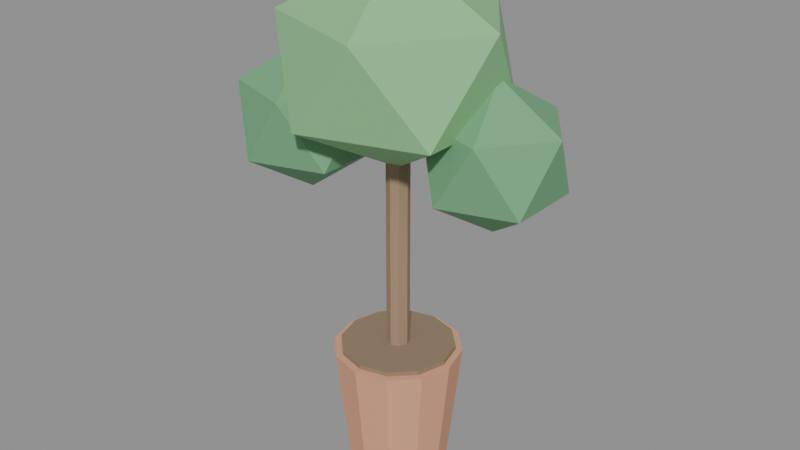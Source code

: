 # Source: PLANTA_VASO_MEDIO_v01.blend  (saved by Blender 4.2.66; exported with 4.5.12 LTS)
import bpy
from mathutils import Matrix  # noqa: F401  (used for matrix-valued properties, if any)

bpy.ops.wm.read_factory_settings(use_empty=True)
scene = bpy.context.scene
scene.name = 'Scene'

# ---- materials (node trees are filled in below, after node groups)
mat_polyroom_pbr = bpy.data.materials.new('Polyroom_PBR')

# ---- material node trees
mat_polyroom_pbr.use_nodes = True; mat_polyroom_pbr.node_tree.nodes.clear()
_N = mat_polyroom_pbr.node_tree.nodes; _L = mat_polyroom_pbr.node_tree.links
n0 = _N.new('ShaderNodeOutputMaterial'); n0.name = 'Material Output'; n0.location = (0, 0)
n1 = _N.new('ShaderNodeBsdfPrincipled'); n1.name = 'Principled BSDF'; n1.location = (0, 0)
n1.inputs[2].default_value = 0.8
n2 = _N.new('ShaderNodeVertexColor'); n2.name = 'Color Attribute'; n2.location = (0, 0)
n2.layer_name = 'Color'
_L.new(n2.outputs[0], n1.inputs[0])
_L.new(n1.outputs[0], n0.inputs[0])
n0.is_active_output = True

# ---- meshes
me_planta_vaso_medio_v01 = bpy.data.meshes.new('PLANTA_VASO_MEDIO_v01')
me_planta_vaso_medio_v01.from_pydata([(0.0, 0.11, 0.0), (0.0, 0.14, 0.28), (0.055, 0.09526, 0.0), (0.07, 0.1212, 0.28), (0.09526, 0.055, 0.0), (0.1212, 0.07, 0.28), (0.11, 0.0, 0.0), (0.14, 0.0, 0.28), (0.09526, -0.055, 0.0), (0.1212, -0.07, 0.28), (0.055, -0.09526, 0.0), (0.07, -0.1212, 0.28), (0.0, -0.11, 0.0), (0.0, -0.14, 0.28), (-0.055, -0.09526, 0.0), (-0.07, -0.1212, 0.28), (-0.09526, -0.055, 0.0), (-0.1212, -0.07, 0.28), (-0.11, 0.0, 0.0), (-0.14, 0.0, 0.28), (-0.09526, 0.055, 0.0), (-0.1212, 0.07, 0.28), (-0.055, 0.09526, 0.0), (-0.07, 0.1212, 0.28), (0.0, 0.125, 0.27), (0.0, 0.125, 0.29), (0.0625, 0.1083, 0.27), (0.0625, 0.1083, 0.29), (0.1083, 0.0625, 0.27), (0.1083, 0.0625, 0.29), (0.125, 0.0, 0.27), (0.125, 0.0, 0.29), (0.1083, -0.0625, 0.27), (0.1083, -0.0625, 0.29), (0.0625, -0.1083, 0.27), (0.0625, -0.1083, 0.29), (0.0, -0.125, 0.27), (0.0, -0.125, 0.29), (-0.0625, -0.1083, 0.27), (-0.0625, -0.1083, 0.29), (-0.1083, -0.0625, 0.27), (-0.1083, -0.0625, 0.29), (-0.125, 0.0, 0.27), (-0.125, 0.0, 0.29), (-0.1083, 0.0625, 0.27), (-0.1083, 0.0625, 0.29), (-0.0625, 0.1083, 0.27), (-0.0625, 0.1083, 0.29), (0.0, 0.025, 0.275), (0.0, 0.025, 0.725), (0.01768, 0.01768, 0.275), (0.01768, 0.01768, 0.725), (0.025, 0.0, 0.275), (0.025, 0.0, 0.725), (0.01768, -0.01768, 0.275), (0.01768, -0.01768, 0.725), (0.0, -0.025, 0.275), (0.0, -0.025, 0.725), (-0.01768, -0.01768, 0.275), (-0.01768, -0.01768, 0.725), (-0.025, 0.0, 0.275), (-0.025, 0.0, 0.725), (-0.01768, 0.01768, 0.275), (-0.01768, 0.01768, 0.725), (0.0, 0.0, 0.699), (0.1881, -0.1367, 0.8212), (-0.07186, -0.2212, 0.8212), (-0.2326, 0.0, 0.8212), (-0.07186, 0.2212, 0.8212), (0.1881, 0.1367, 0.8212), (0.07186, -0.2212, 1.019), (-0.1881, -0.1367, 1.019), (-0.1881, 0.1367, 1.019), (0.07186, 0.2212, 1.019), (0.2326, 0.0, 1.019), (0.0, 0.0, 1.141), (0.2, 0.05, 0.6), (0.3158, -0.03412, 0.6884), (0.1558, -0.0861, 0.6884), (0.05689, 0.05, 0.6884), (0.1558, 0.1861, 0.6884), (0.3158, 0.1341, 0.6884), (0.2442, -0.0861, 0.8316), (0.08422, -0.03412, 0.8316), (0.08422, 0.1341, 0.8316), (0.2442, 0.1861, 0.8316), (0.3431, 0.05, 0.8316), (0.2, 0.05, 0.92), (-0.19, -0.05, 0.62), (-0.07422, -0.1341, 0.7084), (-0.2342, -0.1861, 0.7084), (-0.3331, -0.05, 0.7084), (-0.2342, 0.0861, 0.7084), (-0.07422, 0.03412, 0.7084), (-0.1458, -0.1861, 0.8516), (-0.3058, -0.1341, 0.8516), (-0.3058, 0.03412, 0.8516), (-0.1458, 0.0861, 0.8516), (-0.04689, -0.05, 0.8516), (-0.19, -0.05, 0.94)], [], [(0, 1, 3, 2), (2, 3, 5, 4), (4, 5, 7, 6), (6, 7, 9, 8), (8, 9, 11, 10), (10, 11, 13, 12), (12, 13, 15, 14), (14, 15, 17, 16), (16, 17, 19, 18), (18, 19, 21, 20), (3, 1, 23, 21, 19, 17, 15, 13, 11, 9, 7, 5), (20, 21, 23, 22), (22, 23, 1, 0), (0, 2, 4, 6, 8, 10, 12, 14, 16, 18, 20, 22), (24, 25, 27, 26), (26, 27, 29, 28), (28, 29, 31, 30), (30, 31, 33, 32), (32, 33, 35, 34), (34, 35, 37, 36), (36, 37, 39, 38), (38, 39, 41, 40), (40, 41, 43, 42), (42, 43, 45, 44), (27, 25, 47, 45, 43, 41, 39, 37, 35, 33, 31, 29), (44, 45, 47, 46), (46, 47, 25, 24), (24, 26, 28, 30, 32, 34, 36, 38, 40, 42, 44, 46), (48, 49, 51, 50), (50, 51, 53, 52), (52, 53, 55, 54), (54, 55, 57, 56), (56, 57, 59, 58), (58, 59, 61, 60), (51, 49, 63, 61, 59, 57, 55, 53), (60, 61, 63, 62), (62, 63, 49, 48), (48, 50, 52, 54, 56, 58, 60, 62), (64, 65, 66), (65, 64, 69), (64, 66, 67), (64, 67, 68), (64, 68, 69), (65, 69, 74), (66, 65, 70), (67, 66, 71), (68, 67, 72), (69, 68, 73), (65, 74, 70), (66, 70, 71), (67, 71, 72), (68, 72, 73), (69, 73, 74), (70, 74, 75), (71, 70, 75), (72, 71, 75), (73, 72, 75), (74, 73, 75), (76, 77, 78), (77, 76, 81), (76, 78, 79), (76, 79, 80), (76, 80, 81), (77, 81, 86), (78, 77, 82), (79, 78, 83), (80, 79, 84), (81, 80, 85), (77, 86, 82), (78, 82, 83), (79, 83, 84), (80, 84, 85), (81, 85, 86), (82, 86, 87), (83, 82, 87), (84, 83, 87), (85, 84, 87), (86, 85, 87), (88, 89, 90), (89, 88, 93), (88, 90, 91), (88, 91, 92), (88, 92, 93), (89, 93, 98), (90, 89, 94), (91, 90, 95), (92, 91, 96), (93, 92, 97), (89, 98, 94), (90, 94, 95), (91, 95, 96), (92, 96, 97), (93, 97, 98), (94, 98, 99), (95, 94, 99), (96, 95, 99), (97, 96, 99), (98, 97, 99)])
_uv = me_planta_vaso_medio_v01.uv_layers.new(name='UVMap')
_uv.uv.foreach_set('vector', [0.5142, 0.8344, 0.5193, 0.6746, 0.5546, 0.6739, 0.5419, 0.8339, 0.6216, 0.663, 0.6062, 0.5025, 0.6256, 0.5017, 0.6369, 0.6624, 0.6369, 0.6624, 0.6256, 0.5017, 0.6608, 0.5014, 0.6646, 0.6622, 0.6646, 0.6622, 0.6608, 0.5014, 0.7023, 0.5017, 0.6972, 0.6624, 0.6972, 0.6624, 0.7023, 0.5017, 0.739, 0.5025, 0.726, 0.663, 0.6188, 0.8396, 0.6062, 0.6796, 0.6415, 0.6803, 0.6465, 0.8401, 0.6465, 0.8401, 0.6415, 0.6803, 0.6829, 0.6803, 0.6791, 0.8401, 0.6791, 0.8401, 0.6829, 0.6803, 0.7195, 0.6796, 0.7079, 0.8396, 0.7642, 0.6609, 0.7556, 0.5014, 0.7957, 0.5019, 0.7957, 0.6613, 0.7957, 0.6613, 0.7957, 0.5019, 0.8358, 0.5014, 0.8272, 0.6609, 0.3264, 0.4332, 0.2904, 0.4125, 0.2697, 0.3765, 0.2697, 0.335, 0.2904, 0.2991, 0.3264, 0.2783, 0.3679, 0.2783, 0.4038, 0.2991, 0.4246, 0.335, 0.4246, 0.3765, 0.4038, 0.4125, 0.3679, 0.4332, 0.4529, 0.8339, 0.4412, 0.6739, 0.4778, 0.6746, 0.4816, 0.8344, 0.4816, 0.8344, 0.4778, 0.6746, 0.5193, 0.6746, 0.5142, 0.8344, 0.00832, 0.798, 0.00832, 0.7654, 0.02463, 0.7371, 0.05287, 0.7208, 0.08548, 0.7208, 0.1137, 0.7371, 0.13, 0.7654, 0.13, 0.798, 0.1137, 0.8262, 0.08548, 0.8425, 0.05287, 0.8425, 0.02463, 0.8262, 0.2531, 0.5864, 0.2416, 0.5863, 0.2413, 0.5548, 0.2528, 0.5549, 0.2528, 0.5549, 0.2413, 0.5548, 0.2405, 0.5372, 0.2519, 0.5373, 0.1952, 0.6384, 0.1837, 0.6384, 0.1832, 0.607, 0.1947, 0.607, 0.1947, 0.607, 0.1832, 0.607, 0.1832, 0.5699, 0.1947, 0.5699, 0.1947, 0.5699, 0.1832, 0.5699, 0.1837, 0.5372, 0.1952, 0.5372, 0.2124, 0.5372, 0.2238, 0.5372, 0.2233, 0.5687, 0.2118, 0.5687, 0.2118, 0.5687, 0.2233, 0.5687, 0.2233, 0.6058, 0.2118, 0.6058, 0.2118, 0.6058, 0.2233, 0.6058, 0.2238, 0.6384, 0.2124, 0.6384, 0.6655, 0.2349, 0.6541, 0.2349, 0.6545, 0.1991, 0.6659, 0.1991, 0.6659, 0.1991, 0.6545, 0.1991, 0.6541, 0.1633, 0.6655, 0.1633, 0.2882, 0.7422, 0.2697, 0.7101, 0.2697, 0.673, 0.2882, 0.6409, 0.3203, 0.6224, 0.3574, 0.6224, 0.3895, 0.6409, 0.408, 0.673, 0.408, 0.7101, 0.3895, 0.7422, 0.3574, 0.7607, 0.3203, 0.7607, 0.2519, 0.6561, 0.2405, 0.656, 0.2413, 0.6233, 0.2528, 0.6234, 0.2528, 0.6234, 0.2413, 0.6233, 0.2416, 0.5863, 0.2531, 0.5864, 0.6541, 0.096, 0.6541, 0.05894, 0.6726, 0.02685, 0.7047, 0.00832, 0.7417, 0.00832, 0.7738, 0.02685, 0.7924, 0.05894, 0.7924, 0.096, 0.7738, 0.1281, 0.7417, 0.1466, 0.7047, 0.1466, 0.6726, 0.1281, 0.9469, 0.4036, 0.9469, 0.146, 0.9554, 0.1457, 0.9554, 0.4034, 0.9723, 0.9375, 0.9723, 0.6798, 0.9808, 0.6796, 0.9808, 0.9373, 0.9808, 0.9373, 0.9808, 0.6796, 0.9917, 0.6797, 0.9917, 0.9373, 0.972, 0.4034, 0.972, 0.1457, 0.9805, 0.146, 0.9805, 0.4036, 0.9805, 0.4036, 0.9805, 0.146, 0.9914, 0.1459, 0.9914, 0.4035, 0.9354, 0.9371, 0.9354, 0.6796, 0.9456, 0.6798, 0.9456, 0.9373, 0.5312, 0.2579, 0.5235, 0.2501, 0.5235, 0.2392, 0.5312, 0.2314, 0.5422, 0.2314, 0.5499, 0.2392, 0.5499, 0.2501, 0.5422, 0.2579, 0.9456, 0.9373, 0.9456, 0.6798, 0.9557, 0.6796, 0.9557, 0.9371, 0.936, 0.4035, 0.936, 0.1459, 0.9469, 0.146, 0.9469, 0.4036, 0.5666, 0.2501, 0.5666, 0.2392, 0.5743, 0.2314, 0.5853, 0.2314, 0.593, 0.2392, 0.593, 0.2501, 0.5853, 0.2579, 0.5743, 0.2579, 0.1415, 0.135, 0.1004, 0.00832, 0.2493, 0.0567, 0.1004, 0.00832, 0.1415, 0.135, 0.00832, 0.135, 0.1415, 0.135, 0.2493, 0.0567, 0.2493, 0.2133, 0.1415, 0.135, 0.2493, 0.2133, 0.1003, 0.2617, 0.1415, 0.135, 0.1003, 0.2617, 0.00832, 0.135, 0.2531, 0.3449, 0.2531, 0.4947, 0.1392, 0.4263, 0.5552, 0.3561, 0.5524, 0.4848, 0.4412, 0.4348, 0.1226, 0.405, 0.1184, 0.5316, 0.00832, 0.4833, 0.1184, 0.2783, 0.1226, 0.405, 0.00832, 0.3267, 0.5263, 0.2148, 0.5235, 0.08611, 0.6374, 0.1649, 0.2531, 0.3449, 0.1392, 0.4263, 0.1417, 0.2783, 0.5552, 0.3561, 0.4412, 0.4348, 0.4412, 0.2783, 0.1226, 0.405, 0.00832, 0.4833, 0.00832, 0.3267, 0.5235, 0.08611, 0.6374, 0.00832, 0.6374, 0.1649, 0.2531, 0.4947, 0.1417, 0.5206, 0.1392, 0.4263, 0.5068, 0.0567, 0.5068, 0.2133, 0.3991, 0.135, 0.3579, 0.00832, 0.5068, 0.0567, 0.3991, 0.135, 0.2659, 0.135, 0.3579, 0.00832, 0.3991, 0.135, 0.3579, 0.2617, 0.2659, 0.135, 0.3991, 0.135, 0.5068, 0.2133, 0.3579, 0.2617, 0.3991, 0.135, 0.09028, 0.6262, 0.06496, 0.5483, 0.1566, 0.5781, 0.06496, 0.5483, 0.09028, 0.6262, 0.00832, 0.6262, 0.09028, 0.6262, 0.1566, 0.5781, 0.1566, 0.6744, 0.09028, 0.6262, 0.1566, 0.6744, 0.06495, 0.7042, 0.09028, 0.6262, 0.06495, 0.7042, 0.00832, 0.6262, 0.229, 0.7619, 0.229, 0.8541, 0.1467, 0.8119, 0.8354, 0.7588, 0.8354, 0.6796, 0.9167, 0.7086, 0.8193, 0.3563, 0.8168, 0.4342, 0.7367, 0.4044, 0.8168, 0.2783, 0.8193, 0.3563, 0.7367, 0.3081, 0.9358, 0.5014, 0.9358, 0.5806, 0.8545, 0.5304, 0.229, 0.7619, 0.1467, 0.8119, 0.1482, 0.7208, 0.8354, 0.7588, 0.9167, 0.7086, 0.9188, 0.8049, 0.8193, 0.3563, 0.7367, 0.4044, 0.7367, 0.3081, 0.9358, 0.5806, 0.8524, 0.6267, 0.8545, 0.5304, 0.229, 0.8541, 0.1482, 0.8699, 0.1467, 0.8119, 0.7201, 0.3081, 0.7201, 0.4044, 0.6538, 0.3563, 0.6285, 0.2783, 0.7201, 0.3081, 0.6538, 0.3563, 0.5718, 0.3563, 0.6285, 0.2783, 0.6538, 0.3563, 0.6284, 0.4342, 0.5718, 0.3563, 0.6538, 0.3563, 0.7201, 0.4044, 0.6284, 0.4342, 0.6538, 0.3563, 0.3517, 0.5278, 0.3263, 0.4498, 0.418, 0.4796, 0.3263, 0.4498, 0.3517, 0.5278, 0.2697, 0.5278, 0.3517, 0.5278, 0.418, 0.4796, 0.418, 0.576, 0.3517, 0.5278, 0.418, 0.576, 0.3263, 0.6057, 0.3517, 0.5278, 0.3263, 0.6057, 0.2697, 0.5278, 0.8914, 0.04942, 0.8914, 0.1416, 0.809, 0.09942, 0.836, 0.3575, 0.836, 0.2783, 0.9173, 0.3073, 0.8187, 0.7576, 0.8162, 0.8356, 0.7361, 0.8058, 0.8162, 0.6796, 0.8187, 0.7576, 0.7361, 0.7094, 0.3531, 0.7773, 0.3531, 0.8565, 0.2718, 0.8063, 0.8914, 0.04942, 0.809, 0.09942, 0.8105, 0.00832, 0.836, 0.3575, 0.9173, 0.3073, 0.9194, 0.4036, 0.8187, 0.7576, 0.7361, 0.8058, 0.7361, 0.7094, 0.3531, 0.8565, 0.2697, 0.9026, 0.2718, 0.8063, 0.8914, 0.1416, 0.8105, 0.1574, 0.809, 0.09942, 0.5895, 0.5312, 0.5895, 0.6275, 0.5232, 0.5793, 0.4979, 0.5014, 0.5895, 0.5312, 0.5232, 0.5793, 0.4412, 0.5793, 0.4979, 0.5014, 0.5232, 0.5793, 0.4979, 0.6573, 0.4412, 0.5793, 0.5232, 0.5793, 0.5895, 0.6275, 0.4979, 0.6573, 0.5232, 0.5793])
_ca = me_planta_vaso_medio_v01.color_attributes.new('Color', 'FLOAT_COLOR', 'POINT')
_ca.data.foreach_set('color', [0.72, 0.36, 0.22, 1.0, 0.72, 0.36, 0.22, 1.0, 0.72, 0.36, 0.22, 1.0, 0.72, 0.36, 0.22, 1.0, 0.72, 0.36, 0.22, 1.0, 0.72, 0.36, 0.22, 1.0, 0.72, 0.36, 0.22, 1.0, 0.72, 0.36, 0.22, 1.0, 0.72, 0.36, 0.22, 1.0, 0.72, 0.36, 0.22, 1.0, 0.72, 0.36, 0.22, 1.0, 0.72, 0.36, 0.22, 1.0, 0.72, 0.36, 0.22, 1.0, 0.72, 0.36, 0.22, 1.0, 0.72, 0.36, 0.22, 1.0, 0.72, 0.36, 0.22, 1.0, 0.72, 0.36, 0.22, 1.0, 0.72, 0.36, 0.22, 1.0, 0.72, 0.36, 0.22, 1.0, 0.72, 0.36, 0.22, 1.0, 0.72, 0.36, 0.22, 1.0, 0.72, 0.36, 0.22, 1.0, 0.72, 0.36, 0.22, 1.0, 0.72, 0.36, 0.22, 1.0, 0.28, 0.2, 0.13, 1.0, 0.28, 0.2, 0.13, 1.0, 0.28, 0.2, 0.13, 1.0, 0.28, 0.2, 0.13, 1.0, 0.28, 0.2, 0.13, 1.0, 0.28, 0.2, 0.13, 1.0, 0.28, 0.2, 0.13, 1.0, 0.28, 0.2, 0.13, 1.0, 0.28, 0.2, 0.13, 1.0, 0.28, 0.2, 0.13, 1.0, 0.28, 0.2, 0.13, 1.0, 0.28, 0.2, 0.13, 1.0, 0.28, 0.2, 0.13, 1.0, 0.28, 0.2, 0.13, 1.0, 0.28, 0.2, 0.13, 1.0, 0.28, 0.2, 0.13, 1.0, 0.28, 0.2, 0.13, 1.0, 0.28, 0.2, 0.13, 1.0, 0.28, 0.2, 0.13, 1.0, 0.28, 0.2, 0.13, 1.0, 0.28, 0.2, 0.13, 1.0, 0.28, 0.2, 0.13, 1.0, 0.28, 0.2, 0.13, 1.0, 0.28, 0.2, 0.13, 1.0, 0.35, 0.24, 0.15, 1.0, 0.35, 0.24, 0.15, 1.0, 0.35, 0.24, 0.15, 1.0, 0.35, 0.24, 0.15, 1.0, 0.35, 0.24, 0.15, 1.0, 0.35, 0.24, 0.15, 1.0, 0.35, 0.24, 0.15, 1.0, 0.35, 0.24, 0.15, 1.0, 0.35, 0.24, 0.15, 1.0, 0.35, 0.24, 0.15, 1.0, 0.35, 0.24, 0.15, 1.0, 0.35, 0.24, 0.15, 1.0, 0.35, 0.24, 0.15, 1.0, 0.35, 0.24, 0.15, 1.0, 0.35, 0.24, 0.15, 1.0, 0.35, 0.24, 0.15, 1.0, 0.25, 0.55, 0.25, 1.0, 0.25, 0.55, 0.25, 1.0, 0.25, 0.55, 0.25, 1.0, 0.25, 0.55, 0.25, 1.0, 0.25, 0.55, 0.25, 1.0, 0.25, 0.55, 0.25, 1.0, 0.25, 0.55, 0.25, 1.0, 0.25, 0.55, 0.25, 1.0, 0.25, 0.55, 0.25, 1.0, 0.25, 0.55, 0.25, 1.0, 0.25, 0.55, 0.25, 1.0, 0.25, 0.55, 0.25, 1.0, 0.16, 0.4, 0.2, 1.0, 0.16, 0.4, 0.2, 1.0, 0.16, 0.4, 0.2, 1.0, 0.16, 0.4, 0.2, 1.0, 0.16, 0.4, 0.2, 1.0, 0.16, 0.4, 0.2, 1.0, 0.16, 0.4, 0.2, 1.0, 0.16, 0.4, 0.2, 1.0, 0.16, 0.4, 0.2, 1.0, 0.16, 0.4, 0.2, 1.0, 0.16, 0.4, 0.2, 1.0, 0.16, 0.4, 0.2, 1.0, 0.16, 0.4, 0.2, 1.0, 0.16, 0.4, 0.2, 1.0, 0.16, 0.4, 0.2, 1.0, 0.16, 0.4, 0.2, 1.0, 0.16, 0.4, 0.2, 1.0, 0.16, 0.4, 0.2, 1.0, 0.16, 0.4, 0.2, 1.0, 0.16, 0.4, 0.2, 1.0, 0.16, 0.4, 0.2, 1.0, 0.16, 0.4, 0.2, 1.0, 0.16, 0.4, 0.2, 1.0, 0.16, 0.4, 0.2, 1.0])
me_planta_vaso_medio_v01.materials.append(mat_polyroom_pbr)
me_planta_vaso_medio_v01.update()

# ---- objects
ob_planta_vaso_medio_v01 = bpy.data.objects.new('PLANTA_VASO_MEDIO_v01', me_planta_vaso_medio_v01)

# ---- transforms, parenting, visibility, modifiers, constraints
ob_planta_vaso_medio_v01.location = (0.0, 0.0, 0.0)

# ---- collection membership
scene.collection.objects.link(ob_planta_vaso_medio_v01)

# ---- scene / render settings (as saved in the file)
scene.frame_start = 1; scene.frame_end = 250; scene.frame_set(1)
scene.render.engine = 'BLENDER_EEVEE_NEXT'
bpy.context.view_layer.update()

# ---- added for rendering (the .blend has no active camera and no usable light): camera, sun + grey world if the file has none
cam_auto = bpy.data.cameras.new('AutoCamera')
cam_auto.lens = 50.0
cam_auto.sensor_width = 36.0
cam_auto.clip_end = 1000.0
ob_auto_camera = bpy.data.objects.new('AutoCamera', cam_auto)
scene.collection.objects.link(ob_auto_camera)
ob_auto_camera.location = (1.2986, -1.55232, 1.60538)
ob_auto_camera.rotation_euler = (1.09748, -7.21219e-08, 0.694738)
scene.camera = ob_auto_camera
light_auto_sun = bpy.data.lights.new('AutoSun', 'SUN')
light_auto_sun.energy = 3.0
light_auto_sun.angle = 0.0523599
ob_auto_sun = bpy.data.objects.new('AutoSun', light_auto_sun)
scene.collection.objects.link(ob_auto_sun)
ob_auto_sun.rotation_euler = (0.872665, 0.174533, 0.523599)
if scene.world is None:
    world_auto = bpy.data.worlds.new('AutoWorld')
    world_auto.color = (0.3, 0.3, 0.3)
    scene.world = world_auto
bpy.context.view_layer.update()
